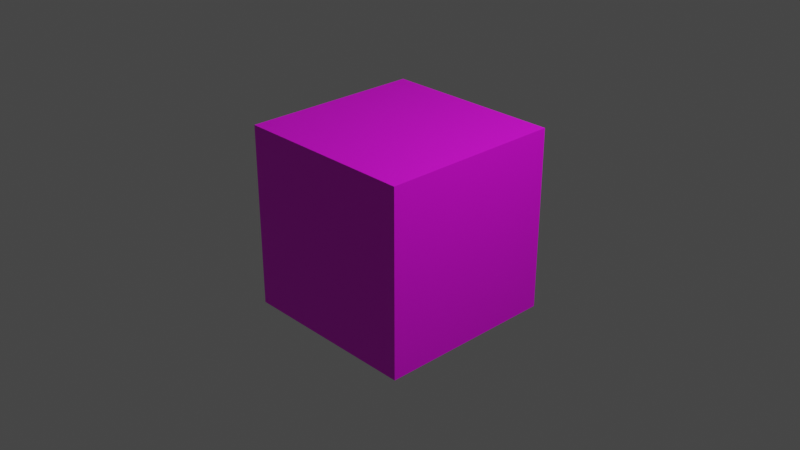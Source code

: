 # Source: inner_block001.blend  (saved by Blender 2.82.7; exported with 4.5.12 LTS)
import bpy
from mathutils import Matrix  # noqa: F401  (used for matrix-valued properties, if any)

bpy.ops.wm.read_factory_settings(use_empty=True)
scene = bpy.context.scene
scene.name = 'Scene'

# ---- collections
col_collection = bpy.data.collections.new('Collection'); scene.collection.children.link(col_collection)

# ---- images (referenced by path relative to the original .blend; pixels are not part of the script)
import os
ASSET_DIR = os.environ.get("B2B_ASSET_DIR", "")  # directory of the original .blend (textures are referenced by path, not embedded)
HERE = os.path.dirname(os.path.abspath(__file__))  # packed textures are extracted next to this script under _unpacked/

def load_image(name, relpath, width, height, colorspace="sRGB"):
    """Load a texture the original file referenced (path relative to the .blend, or extracted next to this script)."""
    p = next((c for c in (os.path.join(HERE, relpath), os.path.join(ASSET_DIR, relpath)) if relpath and os.path.exists(c)), "")
    if p:
        img = bpy.data.images.load(p, check_existing=True)
        img.name = name
    else:  # same state as the original file: an image datablock whose file is absent (Cycles renders it pink)
        img = bpy.data.images.new(name, width, height)
        img.source = "FILE"
        img.filepath = "//" + (relpath or name)
    img.colorspace_settings.name = colorspace
    return img
img_innerblock001_png = load_image('InnerBlock001.png', 'UV/InnerBlock001.png', 1024, 1024, 'sRGB')

# ---- materials (node trees are filled in below, after node groups)
mat_innerblock001material = bpy.data.materials.new('InnerBlock001Material')
mat_innerblock001material.use_transparent_shadow = False

# ---- material node trees
mat_innerblock001material.use_nodes = True; mat_innerblock001material.node_tree.nodes.clear()
_N = mat_innerblock001material.node_tree.nodes; _L = mat_innerblock001material.node_tree.links
n0 = _N.new('ShaderNodeOutputMaterial'); n0.name = 'Material Output'; n0.location = (300, 300)
n1 = _N.new('ShaderNodeBsdfPrincipled'); n1.name = 'Principled BSDF'; n1.location = (10, 300)
n1.distribution = 'GGX'
n1.subsurface_method = 'BURLEY'
n1.inputs[3].default_value = 1.45
n1.inputs[27].default_value = (0.0, 0.0, 0.0, 1.0)
n1.inputs[28].default_value = 1.0
n2 = _N.new('ShaderNodeTexImage'); n2.name = 'Image Texture'; n2.location = (-280, 280)
n2.image = img_innerblock001_png
_L.new(n1.outputs[0], n0.inputs[0])
_L.new(n2.outputs[0], n1.inputs[0])
n0.is_active_output = True

# ---- world
world_world = bpy.data.worlds.new('World'); scene.world = world_world
world_world.use_nodes = True; world_world.node_tree.nodes.clear()
_N = world_world.node_tree.nodes; _L = world_world.node_tree.links
n0 = _N.new('ShaderNodeOutputWorld'); n0.name = 'World Output'; n0.location = (300, 300)
n1 = _N.new('ShaderNodeBackground'); n1.name = 'Background'; n1.location = (10, 300)
n1.inputs[0].default_value = (0.05088, 0.05088, 0.05088, 1.0)
_L.new(n1.outputs[0], n0.inputs[0])
n0.is_active_output = True
world_world.color = (0.05088, 0.05088, 0.05088)
world_world.use_sun_shadow = False
world_world.sun_shadow_jitter_overblur = 0.0

# ---- cameras
cam_camera = bpy.data.cameras.new('Camera')
cam_camera.clip_end = 100.0
cam_camera.ortho_scale = 7.314

# ---- lights
light_light = bpy.data.lights.new('Light', 'POINT')
light_light.transmission_factor = 0.0
light_light.energy = 1000.0
light_light.shadow_soft_size = 0.1
light_light.shadow_maximum_resolution = 0.006
light_light.use_absolute_resolution = True

# ---- meshes
me_innerblock001 = bpy.data.meshes.new('InnerBlock001')
me_innerblock001.from_pydata([(1.0, 1.0, 1.0), (1.0, 1.0, -1.0), (1.0, -1.0, 1.0), (1.0, -1.0, -1.0), (-1.0, 1.0, 1.0), (-1.0, 1.0, -1.0), (-1.0, -1.0, 1.0), (-1.0, -1.0, -1.0)], [], [(0, 4, 6, 2), (3, 2, 6, 7), (7, 6, 4, 5), (5, 1, 3, 7), (1, 0, 2, 3), (5, 4, 0, 1)])
_uv = me_innerblock001.uv_layers.new(name='UVMap')
_uv.uv.foreach_set('vector', [0.3335, 0.3335, 0.6665, 0.3335, 0.6665, 0.6665, 0.3335, 0.6665, 0.9998, 0.3331, 0.6669, 0.3331, 0.6669, 0.0001998, 0.9998, 0.0001998, 0.3331, 0.3335, 0.3331, 0.6665, 0.0001998, 0.6665, 0.0001998, 0.3335, 0.3335, 0.0001998, 0.6665, 0.0001998, 0.6665, 0.3331, 0.3335, 0.3331, 0.3331, 0.9998, 0.0001998, 0.9998, 0.0001998, 0.6669, 0.3331, 0.6669, 0.3331, 0.0001998, 0.3331, 0.3331, 0.0001998, 0.3331, 0.0001998, 0.0001998])
me_innerblock001.materials.append(mat_innerblock001material)
me_innerblock001.use_remesh_preserve_volume = False
me_innerblock001.use_remesh_preserve_attributes = False
me_innerblock001.use_mirror_vertex_groups = False
me_innerblock001.update()

# ---- objects
ob_innerblock001 = bpy.data.objects.new('InnerBlock001', me_innerblock001)
ob_light = bpy.data.objects.new('Light', light_light)
ob_camera = bpy.data.objects.new('Camera', cam_camera)

# ---- transforms, parenting, visibility, modifiers, constraints
ob_innerblock001.location = (0.0, 0.0, 0.0)
ob_innerblock001.lock_rotations_4d = False
ob_innerblock001.empty_display_type = 'ARROWS'
ob_innerblock001.lineart.crease_threshold = 0.0
ob_light.location = (4.076, 1.005, 5.904)
ob_light.rotation_euler = (0.6503, 0.05522, 1.866)
ob_light.lock_rotations_4d = False
ob_light.empty_display_type = 'ARROWS'
ob_light.color = (0.0, 0.0, 0.0, 0.0)
ob_light.lineart.crease_threshold = 0.0
ob_camera.location = (7.359, -6.926, 4.958)
ob_camera.rotation_euler = (1.109, 0.0, 0.8149)
ob_camera.lock_rotations_4d = False
ob_camera.empty_display_type = 'ARROWS'
ob_camera.color = (0.0, 0.0, 0.0, 0.0)
ob_camera.display_type = 'WIRE'
ob_camera.lineart.crease_threshold = 0.0

# ---- collection membership
scene.collection.objects.link(ob_innerblock001)
col_collection.objects.link(ob_light)
col_collection.objects.link(ob_camera)

# ---- scene / render settings (as saved in the file)
scene.camera = ob_camera
scene.frame_start = 1; scene.frame_end = 250; scene.frame_set(1)
scene.render.engine = 'BLENDER_EEVEE_NEXT'
scene.cycles.use_denoising = False
scene.cycles.samples = 128
scene.cycles.sampling_pattern = 'TABULATED_SOBOL'
scene.cycles.use_adaptive_sampling = False
scene.cycles.use_light_tree = False
scene.view_settings.view_transform = 'Filmic'
bpy.context.view_layer.update()

